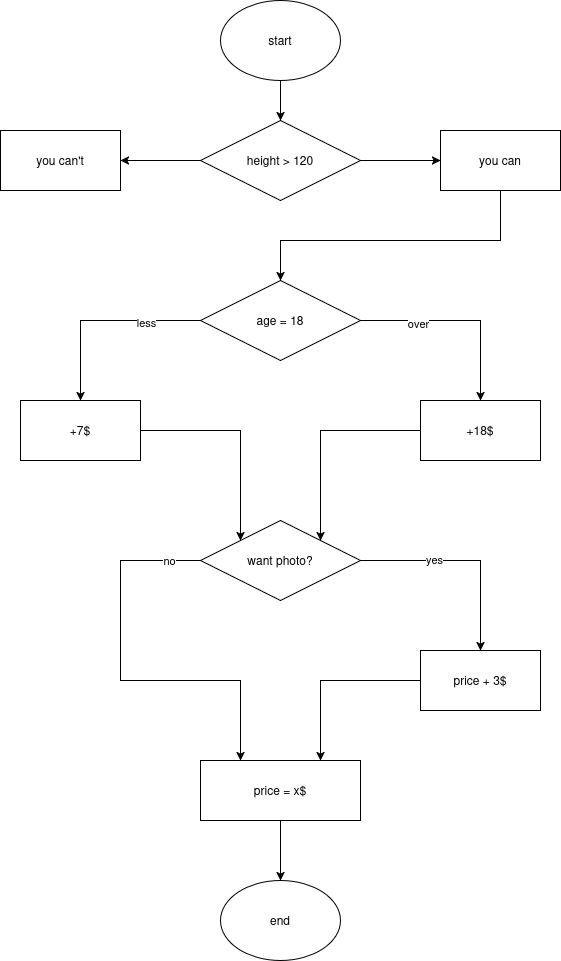

The diagram above was exported from draw.io. Its source (the exported page's mxGraphModel, read from the mxfile embedded in the PNG):
<mxGraphModel dx="1664" dy="935" grid="1" gridSize="10" guides="1" tooltips="1" connect="1" arrows="1" fold="1" page="1" pageScale="1" pageWidth="850" pageHeight="1100" math="0" shadow="0">
  <root>
    <mxCell id="0" />
    <mxCell id="1" parent="0" />
    <mxCell id="0927r2jVijwOBkodN8ch-7" edge="1" parent="1" source="0927r2jVijwOBkodN8ch-1" style="edgeStyle=orthogonalEdgeStyle;rounded=0;orthogonalLoop=1;jettySize=auto;html=1;entryX=0.5;entryY=0;entryDx=0;entryDy=0;" target="0927r2jVijwOBkodN8ch-4">
      <mxGeometry relative="1" as="geometry" />
    </mxCell>
    <mxCell id="0927r2jVijwOBkodN8ch-1" parent="1" style="ellipse;whiteSpace=wrap;html=1;" value="start" vertex="1">
      <mxGeometry height="80" width="120" x="380" y="80" as="geometry" />
    </mxCell>
    <mxCell id="0927r2jVijwOBkodN8ch-6" edge="1" parent="1" source="0927r2jVijwOBkodN8ch-4" style="edgeStyle=orthogonalEdgeStyle;rounded=0;orthogonalLoop=1;jettySize=auto;html=1;" value="">
      <mxGeometry relative="1" as="geometry">
        <mxPoint x="280" y="240" as="targetPoint" />
      </mxGeometry>
    </mxCell>
    <mxCell id="0927r2jVijwOBkodN8ch-10" edge="1" parent="1" source="0927r2jVijwOBkodN8ch-4" style="edgeStyle=orthogonalEdgeStyle;rounded=0;orthogonalLoop=1;jettySize=auto;html=1;exitX=1;exitY=0.5;exitDx=0;exitDy=0;entryX=0;entryY=0.5;entryDx=0;entryDy=0;" target="0927r2jVijwOBkodN8ch-9">
      <mxGeometry relative="1" as="geometry" />
    </mxCell>
    <mxCell id="0927r2jVijwOBkodN8ch-4" parent="1" style="rhombus;whiteSpace=wrap;html=1;" value="height &amp;gt; 120" vertex="1">
      <mxGeometry height="80" width="160" x="360" y="200" as="geometry" />
    </mxCell>
    <mxCell id="0927r2jVijwOBkodN8ch-8" parent="1" style="rounded=0;whiteSpace=wrap;html=1;" value="&lt;div&gt;you can't&lt;/div&gt;" vertex="1">
      <mxGeometry height="60" width="120" x="160" y="210" as="geometry" />
    </mxCell>
    <mxCell id="0927r2jVijwOBkodN8ch-11" edge="1" parent="1" source="0927r2jVijwOBkodN8ch-9" style="edgeStyle=orthogonalEdgeStyle;rounded=0;orthogonalLoop=1;jettySize=auto;html=1;entryX=0.5;entryY=0;entryDx=0;entryDy=0;" target="0927r2jVijwOBkodN8ch-12">
      <mxGeometry relative="1" as="geometry">
        <Array as="points">
          <mxPoint x="660" y="320" />
          <mxPoint x="440" y="320" />
        </Array>
        <mxPoint x="440" y="350" as="targetPoint" />
      </mxGeometry>
    </mxCell>
    <mxCell id="0927r2jVijwOBkodN8ch-9" parent="1" style="rounded=0;whiteSpace=wrap;html=1;" value="you can" vertex="1">
      <mxGeometry height="60" width="120" x="600" y="210" as="geometry" />
    </mxCell>
    <mxCell id="0927r2jVijwOBkodN8ch-13" edge="1" parent="1" source="0927r2jVijwOBkodN8ch-12" style="edgeStyle=orthogonalEdgeStyle;rounded=0;orthogonalLoop=1;jettySize=auto;html=1;">
      <mxGeometry relative="1" as="geometry">
        <mxPoint x="640" y="480" as="targetPoint" />
      </mxGeometry>
    </mxCell>
    <mxCell id="0927r2jVijwOBkodN8ch-15" connectable="0" parent="0927r2jVijwOBkodN8ch-13" style="edgeLabel;html=1;align=center;verticalAlign=middle;resizable=0;points=[];" value="over" vertex="1">
      <mxGeometry relative="1" x="-0.4329" y="-2" as="geometry">
        <mxPoint as="offset" />
      </mxGeometry>
    </mxCell>
    <mxCell id="0927r2jVijwOBkodN8ch-14" edge="1" parent="1" source="0927r2jVijwOBkodN8ch-12" style="edgeStyle=orthogonalEdgeStyle;rounded=0;orthogonalLoop=1;jettySize=auto;html=1;">
      <mxGeometry relative="1" as="geometry">
        <mxPoint x="240" y="480" as="targetPoint" />
      </mxGeometry>
    </mxCell>
    <mxCell id="0927r2jVijwOBkodN8ch-16" connectable="0" parent="0927r2jVijwOBkodN8ch-14" style="edgeLabel;html=1;align=center;verticalAlign=middle;resizable=0;points=[];" value="less" vertex="1">
      <mxGeometry relative="1" x="-0.4499" y="1" as="geometry">
        <mxPoint as="offset" />
      </mxGeometry>
    </mxCell>
    <mxCell id="0927r2jVijwOBkodN8ch-12" parent="1" style="rhombus;whiteSpace=wrap;html=1;" value="&lt;div&gt;age = 18&lt;/div&gt;" vertex="1">
      <mxGeometry height="80" width="160" x="360" y="360" as="geometry" />
    </mxCell>
    <mxCell id="0927r2jVijwOBkodN8ch-21" edge="1" parent="1" source="0927r2jVijwOBkodN8ch-17" style="edgeStyle=orthogonalEdgeStyle;rounded=0;orthogonalLoop=1;jettySize=auto;html=1;entryX=0;entryY=0;entryDx=0;entryDy=0;" target="0927r2jVijwOBkodN8ch-19">
      <mxGeometry relative="1" as="geometry" />
    </mxCell>
    <mxCell id="0927r2jVijwOBkodN8ch-17" parent="1" style="rounded=0;whiteSpace=wrap;html=1;" value="+7$" vertex="1">
      <mxGeometry height="60" width="120" x="180" y="480" as="geometry" />
    </mxCell>
    <mxCell id="0927r2jVijwOBkodN8ch-18" parent="1" style="rounded=0;whiteSpace=wrap;html=1;" value="+18$" vertex="1">
      <mxGeometry height="60" width="120" x="580" y="480" as="geometry" />
    </mxCell>
    <mxCell id="0927r2jVijwOBkodN8ch-24" edge="1" parent="1" source="0927r2jVijwOBkodN8ch-19" style="edgeStyle=orthogonalEdgeStyle;rounded=0;orthogonalLoop=1;jettySize=auto;html=1;" target="0927r2jVijwOBkodN8ch-23" value="">
      <mxGeometry relative="1" as="geometry" />
    </mxCell>
    <mxCell id="0927r2jVijwOBkodN8ch-25" connectable="0" parent="0927r2jVijwOBkodN8ch-24" style="edgeLabel;html=1;align=center;verticalAlign=middle;resizable=0;points=[];" value="&lt;div&gt;yes&lt;/div&gt;" vertex="1">
      <mxGeometry relative="1" x="-0.3087" y="2" as="geometry">
        <mxPoint as="offset" />
      </mxGeometry>
    </mxCell>
    <mxCell id="0927r2jVijwOBkodN8ch-28" edge="1" parent="1" source="0927r2jVijwOBkodN8ch-19" style="edgeStyle=orthogonalEdgeStyle;rounded=0;orthogonalLoop=1;jettySize=auto;html=1;entryX=0.25;entryY=0;entryDx=0;entryDy=0;" target="0927r2jVijwOBkodN8ch-22">
      <mxGeometry relative="1" as="geometry">
        <Array as="points">
          <mxPoint x="280" y="640" />
          <mxPoint x="280" y="760" />
          <mxPoint x="400" y="760" />
        </Array>
      </mxGeometry>
    </mxCell>
    <mxCell id="0927r2jVijwOBkodN8ch-30" connectable="0" parent="0927r2jVijwOBkodN8ch-28" style="edgeLabel;html=1;align=center;verticalAlign=middle;resizable=0;points=[];" value="no" vertex="1">
      <mxGeometry relative="1" x="-0.8388" y="-1" as="geometry">
        <mxPoint as="offset" />
      </mxGeometry>
    </mxCell>
    <mxCell id="0927r2jVijwOBkodN8ch-19" parent="1" style="rhombus;whiteSpace=wrap;html=1;" value="want photo?" vertex="1">
      <mxGeometry height="80" width="160" x="360" y="600" as="geometry" />
    </mxCell>
    <mxCell id="0927r2jVijwOBkodN8ch-20" edge="1" parent="1" source="0927r2jVijwOBkodN8ch-18" style="edgeStyle=orthogonalEdgeStyle;rounded=0;orthogonalLoop=1;jettySize=auto;html=1;">
      <mxGeometry relative="1" as="geometry">
        <mxPoint x="480" y="620" as="targetPoint" />
      </mxGeometry>
    </mxCell>
    <mxCell id="0927r2jVijwOBkodN8ch-32" edge="1" parent="1" source="0927r2jVijwOBkodN8ch-22" style="edgeStyle=orthogonalEdgeStyle;rounded=0;orthogonalLoop=1;jettySize=auto;html=1;entryX=0.5;entryY=0;entryDx=0;entryDy=0;" target="0927r2jVijwOBkodN8ch-31">
      <mxGeometry relative="1" as="geometry" />
    </mxCell>
    <mxCell id="0927r2jVijwOBkodN8ch-22" parent="1" style="rounded=0;whiteSpace=wrap;html=1;" value="price = x$" vertex="1">
      <mxGeometry height="60" width="160" x="360" y="840" as="geometry" />
    </mxCell>
    <mxCell id="0927r2jVijwOBkodN8ch-29" edge="1" parent="1" source="0927r2jVijwOBkodN8ch-23" style="edgeStyle=orthogonalEdgeStyle;rounded=0;orthogonalLoop=1;jettySize=auto;html=1;entryX=0.75;entryY=0;entryDx=0;entryDy=0;" target="0927r2jVijwOBkodN8ch-22">
      <mxGeometry relative="1" as="geometry" />
    </mxCell>
    <mxCell id="0927r2jVijwOBkodN8ch-23" parent="1" style="whiteSpace=wrap;html=1;" value="price + 3$" vertex="1">
      <mxGeometry height="60" width="120" x="580" y="730" as="geometry" />
    </mxCell>
    <mxCell id="0927r2jVijwOBkodN8ch-31" parent="1" style="ellipse;whiteSpace=wrap;html=1;" value="&lt;div&gt;end&lt;/div&gt;" vertex="1">
      <mxGeometry height="80" width="120" x="380" y="960" as="geometry" />
    </mxCell>
  </root>
</mxGraphModel>